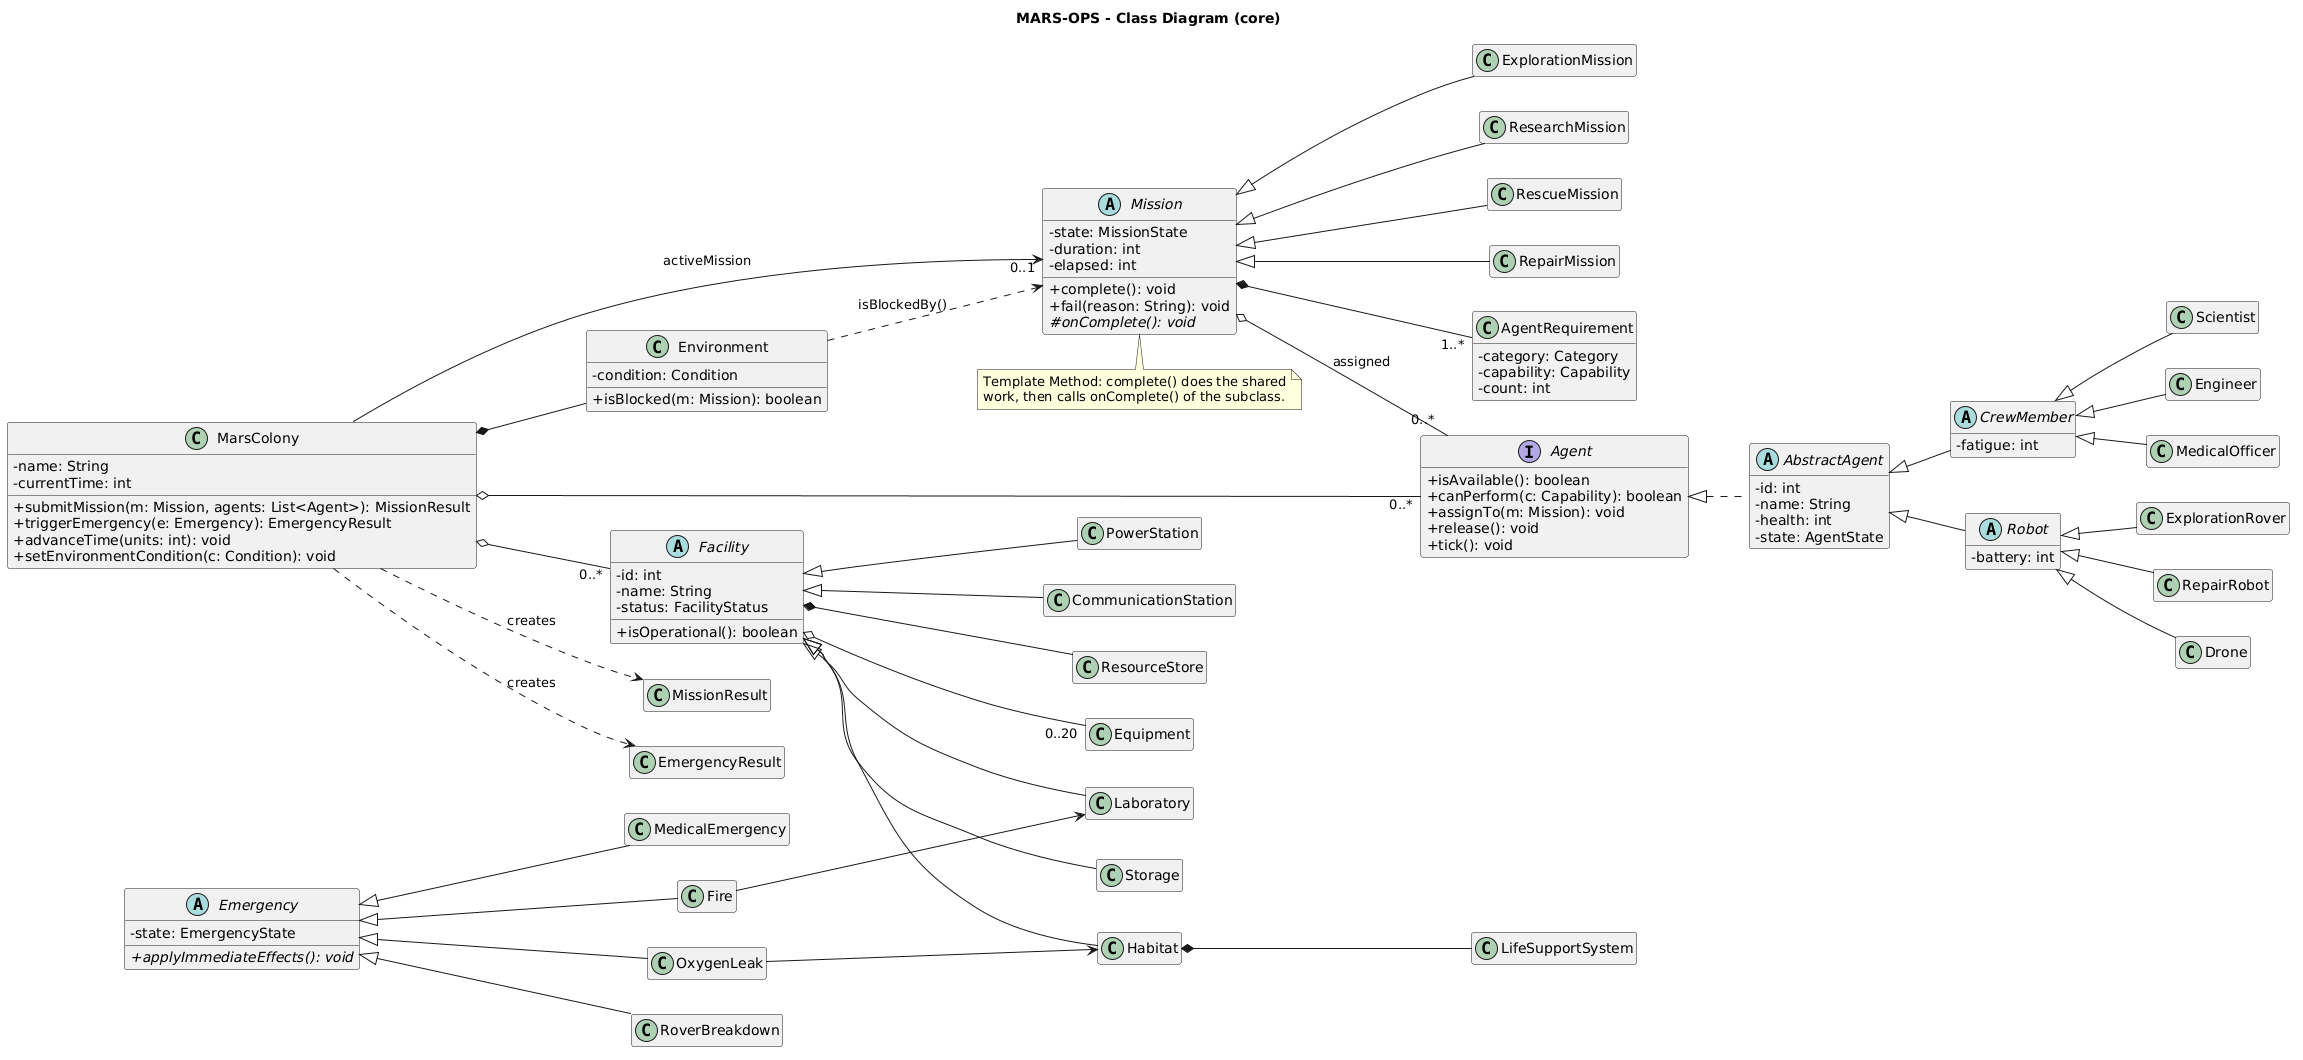

The diagram above was rendered by PlantUML. Its source (embedded in the PNG):
@startuml
title MARS-OPS - Class Diagram (core)

skinparam shadowing false
skinparam classAttributeIconSize 0
hide empty members
left to right direction

class MarsColony {
  - name: String
  - currentTime: int
  + submitMission(m: Mission, agents: List<Agent>): MissionResult
  + triggerEmergency(e: Emergency): EmergencyResult
  + advanceTime(units: int): void
  + setEnvironmentCondition(c: Condition): void
}

class Environment {
  - condition: Condition
  + isBlocked(m: Mission): boolean
}

' ---------- agents ----------
interface Agent {
  + isAvailable(): boolean
  + canPerform(c: Capability): boolean
  + assignTo(m: Mission): void
  + release(): void
  + tick(): void
}
abstract class AbstractAgent {
  - id: int
  - name: String
  - health: int
  - state: AgentState
}
abstract class CrewMember {
  - fatigue: int
}
abstract class Robot {
  - battery: int
}
class Scientist
class Engineer
class MedicalOfficer
class ExplorationRover
class RepairRobot
class Drone

' ---------- facilities ----------
abstract class Facility {
  - id: int
  - name: String
  - status: FacilityStatus
  + isOperational(): boolean
}
class Habitat
class Laboratory
class Storage
class PowerStation
class CommunicationStation
class ResourceStore
class Equipment
class LifeSupportSystem

' ---------- missions ----------
abstract class Mission {
  - state: MissionState
  - duration: int
  - elapsed: int
  + complete(): void
  + fail(reason: String): void
  # {abstract} onComplete(): void
}
class ExplorationMission
class ResearchMission
class RescueMission
class RepairMission
class AgentRequirement {
  - category: Category
  - capability: Capability
  - count: int
}

' ---------- emergencies ----------
abstract class Emergency {
  - state: EmergencyState
  + {abstract} applyImmediateEffects(): void
}
class OxygenLeak
class Fire
class RoverBreakdown
class MedicalEmergency

' ---------- results ----------
class MissionResult
class EmergencyResult

' ---------- inheritance ----------
Agent <|.. AbstractAgent
AbstractAgent <|-- CrewMember
AbstractAgent <|-- Robot
CrewMember <|-- Scientist
CrewMember <|-- Engineer
CrewMember <|-- MedicalOfficer
Robot <|-- ExplorationRover
Robot <|-- RepairRobot
Robot <|-- Drone

Facility <|-- Habitat
Facility <|-- Laboratory
Facility <|-- Storage
Facility <|-- PowerStation
Facility <|-- CommunicationStation

Mission <|-- ExplorationMission
Mission <|-- ResearchMission
Mission <|-- RescueMission
Mission <|-- RepairMission

Emergency <|-- OxygenLeak
Emergency <|-- Fire
Emergency <|-- RoverBreakdown
Emergency <|-- MedicalEmergency

' ---------- composition ----------
MarsColony *-- Environment
Facility *-- ResourceStore
Habitat *-- LifeSupportSystem
Mission *-- "1..*" AgentRequirement

' ---------- aggregation ----------
MarsColony o-- "0..*" Agent
MarsColony o-- "0..*" Facility
Facility o-- "0..20" Equipment
Mission o-- "0..*" Agent : assigned

' ---------- association / dependency ----------
MarsColony --> "0..1" Mission : activeMission
OxygenLeak --> Habitat
Fire --> Laboratory
MarsColony ..> MissionResult : creates
MarsColony ..> EmergencyResult : creates
Environment ..> Mission : isBlockedBy()

note bottom of Mission
  Template Method: complete() does the shared
  work, then calls onComplete() of the subclass.
end note
@enduml